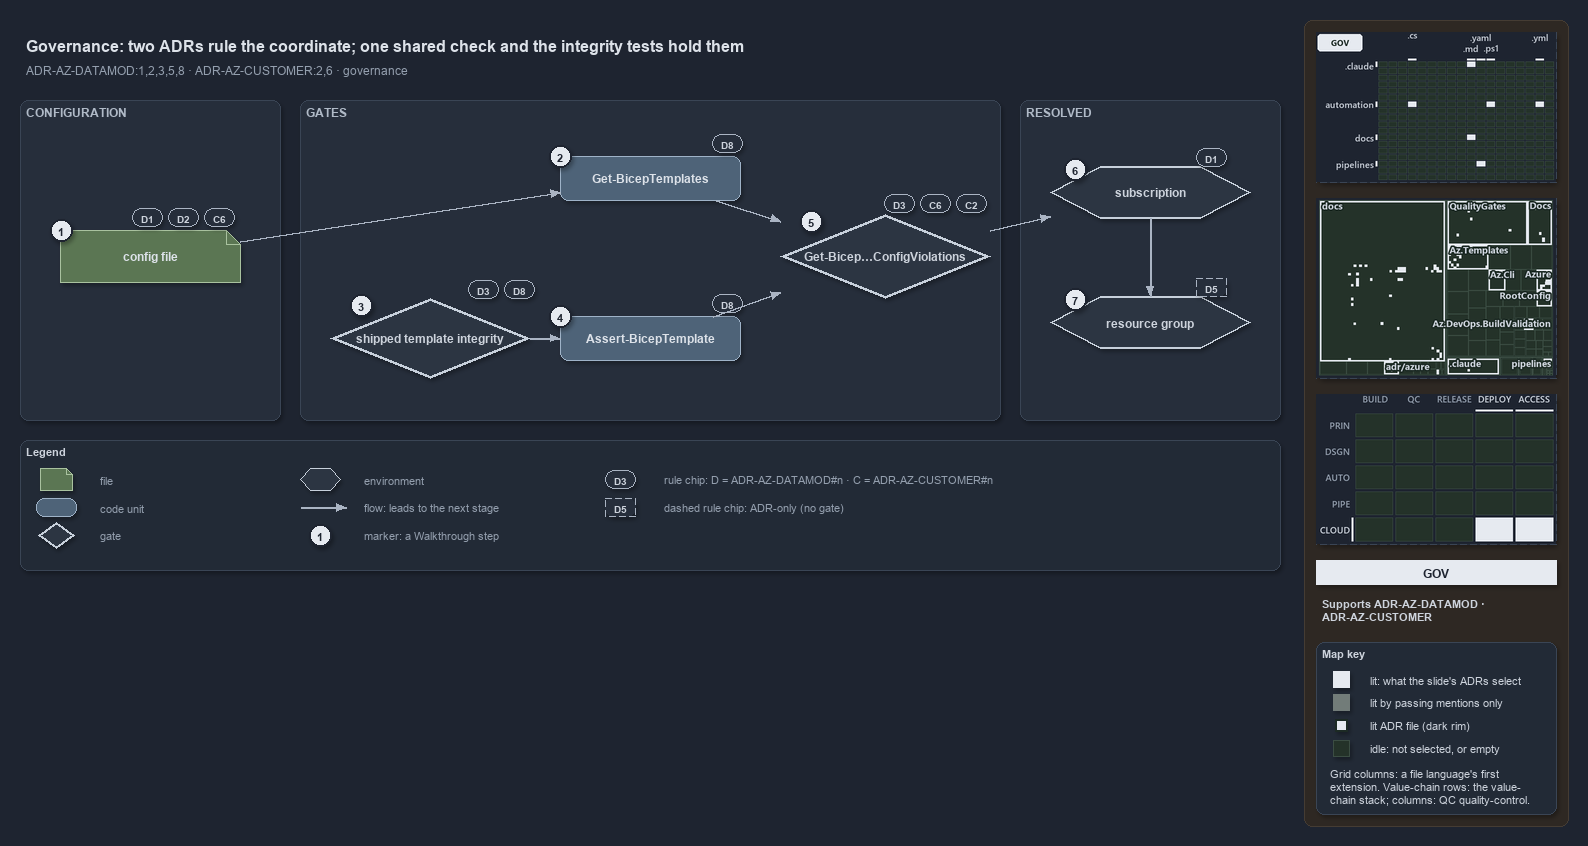

The diagram above was exported from draw.io. Its source (the exported page's mxGraphModel, read from the mxfile embedded in the PNG):
<mxGraphModel dx="1024" dy="768" grid="0" gridSize="10" guides="1" tooltips="1" connect="1" arrows="1" fold="1" page="1" pageScale="1" pageWidth="1572" pageHeight="660" background="#1E2430" math="0" shadow="1">
  <root>
    <mxCell id="0" />
    <mxCell id="1" parent="0" />
    <mxCell id="sidebar-bg" value="" style="rounded=1;arcSize=2;html=1;fillColor=#2E2823;strokeColor=#453C33;shadow=0;" vertex="1" parent="1">
      <mxGeometry x="1304" y="4" width="264" height="806" as="geometry" />
    </mxCell>
    <mxCell id="title" value="Governance: two ADRs rule the coordinate; one shared check and the integrity tests hold them" style="text;html=1;align=left;verticalAlign=middle;fontSize=16;fontStyle=1;fontColor=#DDE2E9;" vertex="1" parent="1">
      <mxGeometry x="20" y="14" width="1260" height="30" as="geometry" />
    </mxCell>
    <mxCell id="subtitle" value="ADR-AZ-DATAMOD:1,2,3,5,8 · ADR-AZ-CUSTOMER:2,6 · governance" style="text;html=1;align=left;verticalAlign=middle;fontSize=12;fontColor=#949FAE;" vertex="1" parent="1">
      <mxGeometry x="20" y="44" width="1240" height="20" as="geometry" />
    </mxCell>
    <mxCell id="band-config" value="CONFIGURATION" style="rounded=1;html=1;arcSize=3;fillColor=#262E3B;strokeColor=#3A4555;verticalAlign=top;align=left;spacingLeft=8;fontStyle=1;fontSize=12;fontColor=#B0BAC7;" vertex="1" parent="1">
      <mxGeometry x="20" y="84" width="260" height="320" as="geometry" />
    </mxCell>
    <mxCell id="band-gates" value="GATES" style="rounded=1;html=1;arcSize=3;fillColor=#262E3B;strokeColor=#3A4555;verticalAlign=top;align=left;spacingLeft=8;fontStyle=1;fontSize=12;fontColor=#B0BAC7;" vertex="1" parent="1">
      <mxGeometry x="300" y="84" width="700" height="320" as="geometry" />
    </mxCell>
    <mxCell id="band-resolved" value="RESOLVED" style="rounded=1;html=1;arcSize=3;fillColor=#262E3B;strokeColor=#3A4555;verticalAlign=top;align=left;spacingLeft=8;fontStyle=1;fontSize=12;fontColor=#B0BAC7;" vertex="1" parent="1">
      <mxGeometry x="1020" y="84" width="260" height="320" as="geometry" />
    </mxCell>
    <mxCell id="f-config" value="&lt;b&gt;config file&lt;/b&gt;" style="shape=note;size=14;whiteSpace=wrap;html=1;fillColor=#5B7653;strokeColor=#A9C29F;fontColor=#DDE2E9;fontSize=12;" vertex="1" parent="1">
      <mxGeometry x="60" y="214" width="180" height="52" as="geometry" />
    </mxCell>
    <mxCell id="c-gbt" value="&lt;b&gt;Get-BicepTemplates&lt;/b&gt;" style="rounded=1;whiteSpace=wrap;html=1;arcSize=20;fillColor=#4E6378;strokeColor=#9FB3C8;fontColor=#DDE2E9;fontSize=12;" vertex="1" parent="1">
      <mxGeometry x="560" y="140" width="180" height="44" as="geometry" />
    </mxCell>
    <mxCell id="g-integrity" value="&lt;b&gt;shipped template integrity&lt;/b&gt;" style="rhombus;whiteSpace=wrap;html=1;fillColor=#2C3542;strokeColor=#C7D0DB;strokeWidth=3;fontColor=#CDD3DC;fontSize=12;" vertex="1" parent="1">
      <mxGeometry x="330" y="282" width="200" height="80" as="geometry" />
    </mxCell>
    <mxCell id="c-abt" value="&lt;b&gt;Assert-BicepTemplate&lt;/b&gt;" style="rounded=1;whiteSpace=wrap;html=1;arcSize=20;fillColor=#4E6378;strokeColor=#9FB3C8;fontColor=#DDE2E9;fontSize=12;" vertex="1" parent="1">
      <mxGeometry x="560" y="300" width="180" height="44" as="geometry" />
    </mxCell>
    <mxCell id="g-check" value="&lt;b&gt;Get-Bicep…ConfigViolations&lt;/b&gt;" style="rhombus;whiteSpace=wrap;html=1;fillColor=#2C3542;strokeColor=#C7D0DB;strokeWidth=3;fontColor=#CDD3DC;fontSize=12;" vertex="1" parent="1">
      <mxGeometry x="780" y="198" width="210" height="84" as="geometry" />
    </mxCell>
    <mxCell id="e-sub" value="&lt;b&gt;subscription&lt;/b&gt;" style="shape=hexagon;perimeter=hexagonPerimeter2;whiteSpace=wrap;html=1;fillColor=#2C3542;strokeColor=#C7D0DB;strokeWidth=2;fontColor=#CDD3DC;fontSize=12;" vertex="1" parent="1">
      <mxGeometry x="1050" y="150" width="200" height="52" as="geometry" />
    </mxCell>
    <mxCell id="e-rg" value="&lt;b&gt;resource group&lt;/b&gt;" style="shape=hexagon;perimeter=hexagonPerimeter2;whiteSpace=wrap;html=1;fillColor=#2C3542;strokeColor=#C7D0DB;strokeWidth=2;fontColor=#CDD3DC;fontSize=12;" vertex="1" parent="1">
      <mxGeometry x="1050" y="280" width="200" height="52" as="geometry" />
    </mxCell>
    <mxCell id="e-config-gbt" value="" style="edgeStyle=orthogonalEdgeStyle;rounded=1;html=1;fontSize=10;fontColor=#CDD3DC;endArrow=block;strokeColor=#AAB4C3;shadow=0;" edge="1" parent="1" source="f-config" target="c-gbt">
      <mxGeometry relative="1" as="geometry" />
    </mxCell>
    <mxCell id="e-integrity-abt" value="" style="edgeStyle=orthogonalEdgeStyle;rounded=1;html=1;fontSize=10;fontColor=#CDD3DC;endArrow=block;strokeColor=#AAB4C3;shadow=0;" edge="1" parent="1" source="g-integrity" target="c-abt">
      <mxGeometry relative="1" as="geometry" />
    </mxCell>
    <mxCell id="e-gbt-check" value="" style="edgeStyle=orthogonalEdgeStyle;rounded=1;html=1;fontSize=10;fontColor=#CDD3DC;endArrow=block;strokeColor=#AAB4C3;shadow=0;" edge="1" parent="1" source="c-gbt" target="g-check">
      <mxGeometry relative="1" as="geometry" />
    </mxCell>
    <mxCell id="e-abt-check" value="" style="edgeStyle=orthogonalEdgeStyle;rounded=1;html=1;fontSize=10;fontColor=#CDD3DC;endArrow=block;strokeColor=#AAB4C3;shadow=0;" edge="1" parent="1" source="c-abt" target="g-check">
      <mxGeometry relative="1" as="geometry" />
    </mxCell>
    <mxCell id="e-check-sub" value="" style="edgeStyle=orthogonalEdgeStyle;rounded=1;html=1;fontSize=10;fontColor=#CDD3DC;endArrow=block;strokeColor=#AAB4C3;shadow=0;" edge="1" parent="1" source="g-check" target="e-sub">
      <mxGeometry relative="1" as="geometry" />
    </mxCell>
    <mxCell id="e-sub-rg" value="" style="edgeStyle=orthogonalEdgeStyle;rounded=1;html=1;fontSize=10;fontColor=#CDD3DC;endArrow=block;strokeColor=#AAB4C3;shadow=0;" edge="1" parent="1" source="e-sub" target="e-rg">
      <mxGeometry relative="1" as="geometry" />
    </mxCell>
    <mxCell id="mark-1" value="1" style="ellipse;html=1;fillColor=#E6EAF0;strokeColor=#1E2430;strokeWidth=2;fontColor=#1E2430;fontStyle=1;fontSize=11;" vertex="1" parent="1">
      <mxGeometry x="50" y="203" width="22" height="22" as="geometry" />
    </mxCell>
    <mxCell id="mark-2" value="2" style="ellipse;html=1;fillColor=#E6EAF0;strokeColor=#1E2430;strokeWidth=2;fontColor=#1E2430;fontStyle=1;fontSize=11;" vertex="1" parent="1">
      <mxGeometry x="549" y="129" width="22" height="22" as="geometry" />
    </mxCell>
    <mxCell id="mark-3" value="3" style="ellipse;html=1;fillColor=#E6EAF0;strokeColor=#1E2430;strokeWidth=2;fontColor=#1E2430;fontStyle=1;fontSize=11;" vertex="1" parent="1">
      <mxGeometry x="350" y="278" width="22" height="22" as="geometry" />
    </mxCell>
    <mxCell id="mark-4" value="4" style="ellipse;html=1;fillColor=#E6EAF0;strokeColor=#1E2430;strokeWidth=2;fontColor=#1E2430;fontStyle=1;fontSize=11;" vertex="1" parent="1">
      <mxGeometry x="549" y="289" width="22" height="22" as="geometry" />
    </mxCell>
    <mxCell id="mark-5" value="5" style="ellipse;html=1;fillColor=#E6EAF0;strokeColor=#1E2430;strokeWidth=2;fontColor=#1E2430;fontStyle=1;fontSize=11;" vertex="1" parent="1">
      <mxGeometry x="800" y="194" width="22" height="22" as="geometry" />
    </mxCell>
    <mxCell id="mark-6" value="6" style="ellipse;html=1;fillColor=#E6EAF0;strokeColor=#1E2430;strokeWidth=2;fontColor=#1E2430;fontStyle=1;fontSize=11;" vertex="1" parent="1">
      <mxGeometry x="1064" y="142" width="22" height="22" as="geometry" />
    </mxCell>
    <mxCell id="mark-7" value="7" style="ellipse;html=1;fillColor=#E6EAF0;strokeColor=#1E2430;strokeWidth=2;fontColor=#1E2430;fontStyle=1;fontSize=11;" vertex="1" parent="1">
      <mxGeometry x="1064" y="272" width="22" height="22" as="geometry" />
    </mxCell>
    <mxCell id="chip-config-d1" value="D1" style="rounded=1;arcSize=50;whiteSpace=wrap;html=1;fillColor=#262E3B;strokeColor=#AAB4C3;fontColor=#CDD3DC;fontStyle=1;fontSize=10.5;" vertex="1" parent="1">
      <mxGeometry x="132" y="192" width="30" height="18" as="geometry" />
    </mxCell>
    <mxCell id="chip-config-d2" value="D2" style="rounded=1;arcSize=50;whiteSpace=wrap;html=1;fillColor=#262E3B;strokeColor=#AAB4C3;fontColor=#CDD3DC;fontStyle=1;fontSize=10.5;" vertex="1" parent="1">
      <mxGeometry x="168" y="192" width="30" height="18" as="geometry" />
    </mxCell>
    <mxCell id="chip-config-c6" value="C6" style="rounded=1;arcSize=50;whiteSpace=wrap;html=1;fillColor=#262E3B;strokeColor=#AAB4C3;fontColor=#CDD3DC;fontStyle=1;fontSize=10.5;" vertex="1" parent="1">
      <mxGeometry x="204" y="192" width="30" height="18" as="geometry" />
    </mxCell>
    <mxCell id="chip-gbt-d8" value="D8" style="rounded=1;arcSize=50;whiteSpace=wrap;html=1;fillColor=#262E3B;strokeColor=#AAB4C3;fontColor=#CDD3DC;fontStyle=1;fontSize=10.5;" vertex="1" parent="1">
      <mxGeometry x="712" y="118" width="30" height="18" as="geometry" />
    </mxCell>
    <mxCell id="chip-abt-d8" value="D8" style="rounded=1;arcSize=50;whiteSpace=wrap;html=1;fillColor=#262E3B;strokeColor=#AAB4C3;fontColor=#CDD3DC;fontStyle=1;fontSize=10.5;" vertex="1" parent="1">
      <mxGeometry x="712" y="278" width="30" height="18" as="geometry" />
    </mxCell>
    <mxCell id="chip-integrity-d3" value="D3" style="rounded=1;arcSize=50;whiteSpace=wrap;html=1;fillColor=#262E3B;strokeColor=#AAB4C3;fontColor=#CDD3DC;fontStyle=1;fontSize=10.5;" vertex="1" parent="1">
      <mxGeometry x="468" y="264" width="30" height="18" as="geometry" />
    </mxCell>
    <mxCell id="chip-integrity-d8" value="D8" style="rounded=1;arcSize=50;whiteSpace=wrap;html=1;fillColor=#262E3B;strokeColor=#AAB4C3;fontColor=#CDD3DC;fontStyle=1;fontSize=10.5;" vertex="1" parent="1">
      <mxGeometry x="504" y="264" width="30" height="18" as="geometry" />
    </mxCell>
    <mxCell id="chip-check-d3" value="D3" style="rounded=1;arcSize=50;whiteSpace=wrap;html=1;fillColor=#262E3B;strokeColor=#AAB4C3;fontColor=#CDD3DC;fontStyle=1;fontSize=10.5;" vertex="1" parent="1">
      <mxGeometry x="884" y="178" width="30" height="18" as="geometry" />
    </mxCell>
    <mxCell id="chip-check-c6" value="C6" style="rounded=1;arcSize=50;whiteSpace=wrap;html=1;fillColor=#262E3B;strokeColor=#AAB4C3;fontColor=#CDD3DC;fontStyle=1;fontSize=10.5;" vertex="1" parent="1">
      <mxGeometry x="920" y="178" width="30" height="18" as="geometry" />
    </mxCell>
    <mxCell id="chip-check-c2" value="C2" style="rounded=1;arcSize=50;whiteSpace=wrap;html=1;fillColor=#262E3B;strokeColor=#AAB4C3;fontColor=#CDD3DC;fontStyle=1;fontSize=10.5;" vertex="1" parent="1">
      <mxGeometry x="956" y="178" width="30" height="18" as="geometry" />
    </mxCell>
    <mxCell id="chip-sub-d1" value="D1" style="rounded=1;arcSize=50;whiteSpace=wrap;html=1;fillColor=#262E3B;strokeColor=#AAB4C3;fontColor=#CDD3DC;fontStyle=1;fontSize=10.5;" vertex="1" parent="1">
      <mxGeometry x="1196" y="132" width="30" height="18" as="geometry" />
    </mxCell>
    <mxCell id="chip-rg-d5" value="D5" style="rounded=1;arcSize=50;whiteSpace=wrap;html=1;fillColor=#262E3B;strokeColor=#AAB4C3;fontColor=#CDD3DC;fontStyle=1;fontSize=10.5;dashed=1;" vertex="1" parent="1">
      <mxGeometry x="1196" y="262" width="30" height="18" as="geometry" />
    </mxCell>
    <mxCell id="legend" value="&lt;b&gt;Legend&lt;/b&gt;" style="rounded=1;whiteSpace=wrap;html=1;arcSize=6;fillColor=#222A36;strokeColor=#3A4555;align=left;verticalAlign=top;spacing=8;fontSize=11;fontColor=#CDD3DC;" vertex="1" parent="1">
      <mxGeometry x="20" y="424" width="1260" height="130" as="geometry" />
    </mxCell>
    <mxCell id="lg-0-0" value="" style="shape=note;size=6;html=1;fillColor=#5B7653;strokeColor=#A9C29F;" vertex="1" parent="1">
      <mxGeometry x="40" y="452" width="32" height="22" as="geometry" />
    </mxCell>
    <mxCell id="lg-0-0-t" value="file" style="text;html=1;align=left;verticalAlign=middle;fontSize=11;fontColor=#949FAE;" vertex="1" parent="1">
      <mxGeometry x="94" y="453" width="200" height="20" as="geometry" />
    </mxCell>
    <mxCell id="lg-0-1" value="" style="rounded=1;html=1;arcSize=20;fillColor=#4E6378;strokeColor=#9FB3C8;" vertex="1" parent="1">
      <mxGeometry x="36" y="482" width="40" height="18" as="geometry" />
    </mxCell>
    <mxCell id="lg-0-1-t" value="code unit" style="text;html=1;align=left;verticalAlign=middle;fontSize=11;fontColor=#949FAE;" vertex="1" parent="1">
      <mxGeometry x="94" y="481" width="200" height="20" as="geometry" />
    </mxCell>
    <mxCell id="lg-0-2" value="" style="rhombus;html=1;fillColor=#2C3542;strokeColor=#C7D0DB;strokeWidth=2;fontColor=#CDD3DC;" vertex="1" parent="1">
      <mxGeometry x="38" y="506" width="36" height="26" as="geometry" />
    </mxCell>
    <mxCell id="lg-0-2-t" value="gate" style="text;html=1;align=left;verticalAlign=middle;fontSize=11;fontColor=#949FAE;" vertex="1" parent="1">
      <mxGeometry x="94" y="509" width="200" height="20" as="geometry" />
    </mxCell>
    <mxCell id="lg-1-0" value="" style="shape=hexagon;perimeter=hexagonPerimeter2;html=1;fillColor=#2C3542;strokeColor=#C7D0DB;fontColor=#CDD3DC;" vertex="1" parent="1">
      <mxGeometry x="300" y="452" width="40" height="22" as="geometry" />
    </mxCell>
    <mxCell id="lg-1-0-t" value="environment" style="text;html=1;align=left;verticalAlign=middle;fontSize=11;fontColor=#949FAE;" vertex="1" parent="1">
      <mxGeometry x="358" y="453" width="220" height="20" as="geometry" />
    </mxCell>
    <mxCell id="lg-1-1-a" value="" style="text;html=1;strokeColor=none;fillColor=none;" vertex="1" parent="1">
      <mxGeometry x="300" y="491" width="1" height="1" as="geometry" />
    </mxCell>
    <mxCell id="lg-1-1-b" value="" style="text;html=1;strokeColor=none;fillColor=none;" vertex="1" parent="1">
      <mxGeometry x="346" y="491" width="1" height="1" as="geometry" />
    </mxCell>
    <mxCell id="lg-1-1" value="" style="edgeStyle=orthogonalEdgeStyle;rounded=1;html=1;fontSize=10;fontColor=#CDD3DC;endArrow=block;strokeColor=#AAB4C3;shadow=0;" edge="1" parent="1" source="lg-1-1-a" target="lg-1-1-b">
      <mxGeometry relative="1" as="geometry" />
    </mxCell>
    <mxCell id="lg-1-1-t" value="flow: leads to the next stage" style="text;html=1;align=left;verticalAlign=middle;fontSize=11;fontColor=#949FAE;" vertex="1" parent="1">
      <mxGeometry x="358" y="481" width="220" height="20" as="geometry" />
    </mxCell>
    <mxCell id="lg-1-2" value="1" style="ellipse;html=1;fillColor=#E6EAF0;strokeColor=#1E2430;strokeWidth=2;fontColor=#1E2430;fontStyle=1;fontSize=11;" vertex="1" parent="1">
      <mxGeometry x="309" y="508" width="22" height="22" as="geometry" />
    </mxCell>
    <mxCell id="lg-1-2-t" value="marker: a Walkthrough step" style="text;html=1;align=left;verticalAlign=middle;fontSize=11;fontColor=#949FAE;" vertex="1" parent="1">
      <mxGeometry x="358" y="509" width="220" height="20" as="geometry" />
    </mxCell>
    <mxCell id="lg-2-0" value="D3" style="rounded=1;arcSize=50;whiteSpace=wrap;html=1;fillColor=#262E3B;strokeColor=#AAB4C3;fontColor=#CDD3DC;fontStyle=1;fontSize=10.5;" vertex="1" parent="1">
      <mxGeometry x="605" y="454" width="30" height="18" as="geometry" />
    </mxCell>
    <mxCell id="lg-2-0-t" value="rule chip: D = ADR-AZ-DATAMOD#n · C = ADR-AZ-CUSTOMER#n" style="text;html=1;align=left;verticalAlign=middle;fontSize=11;fontColor=#949FAE;" vertex="1" parent="1">
      <mxGeometry x="658" y="453" width="500" height="20" as="geometry" />
    </mxCell>
    <mxCell id="lg-2-1" value="D5" style="rounded=1;arcSize=50;whiteSpace=wrap;html=1;fillColor=#262E3B;strokeColor=#AAB4C3;fontColor=#CDD3DC;fontStyle=1;fontSize=10.5;dashed=1;" vertex="1" parent="1">
      <mxGeometry x="605" y="482" width="30" height="18" as="geometry" />
    </mxCell>
    <mxCell id="lg-2-1-t" value="dashed rule chip: ADR-only (no gate)" style="text;html=1;align=left;verticalAlign=middle;fontSize=11;fontColor=#949FAE;" vertex="1" parent="1">
      <mxGeometry x="658" y="481" width="500" height="20" as="geometry" />
    </mxCell>
    <mxCell id="minimap-grid" value="" style="shape=image;imageAspect=0;rounded=1;arcSize=4;whiteSpace=wrap;html=1;fillColor=#262E3B;strokeColor=#3A4555;dashed=1;fontColor=#949FAE;fontSize=11;image=data:image/png,(base64 omitted: 12364 chars);" vertex="1" parent="1">
      <mxGeometry x="1316" y="16" width="240" height="150" as="geometry" />
    </mxCell>
    <mxCell id="minimap-tree" value="" style="shape=image;imageAspect=0;rounded=1;arcSize=4;whiteSpace=wrap;html=1;fillColor=#262E3B;strokeColor=#3A4555;dashed=1;fontColor=#949FAE;fontSize=11;image=data:image/png,(base64 omitted: 32944 chars);" vertex="1" parent="1">
      <mxGeometry x="1316" y="182" width="240" height="180" as="geometry" />
    </mxCell>
    <mxCell id="minimap-chain" value="" style="shape=image;imageAspect=0;rounded=1;arcSize=4;whiteSpace=wrap;html=1;fillColor=#262E3B;strokeColor=#3A4555;dashed=1;fontColor=#949FAE;fontSize=11;image=data:image/png,(base64 omitted: 13548 chars);" vertex="1" parent="1">
      <mxGeometry x="1316" y="378" width="240" height="150" as="geometry" />
    </mxCell>
    <mxCell id="lens-badge" value="GOV" style="rounded=0;whiteSpace=wrap;html=1;align=center;verticalAlign=middle;fontSize=12;fontStyle=1;fontColor=#1E2430;fillColor=#E6EAF0;strokeColor=none;" vertex="1" parent="1">
      <mxGeometry x="1316" y="544" width="240" height="24" as="geometry" />
    </mxCell>
    <mxCell id="supports" value="&lt;b&gt;Supports&lt;/b&gt; ADR-AZ-DATAMOD &amp;#183;&lt;br&gt;ADR-AZ-CUSTOMER" style="text;html=1;whiteSpace=wrap;align=left;verticalAlign=top;fontSize=11;fontColor=#CDD3DC;" vertex="1" parent="1">
      <mxGeometry x="1316" y="576" width="240" height="38" as="geometry" />
    </mxCell>
    <mxCell id="mapkey" value="&lt;b&gt;Map key&lt;/b&gt;" style="rounded=1;arcSize=6;whiteSpace=wrap;html=1;align=left;verticalAlign=top;fontSize=11;fontColor=#CDD3DC;fillColor=#222A36;strokeColor=#3A4555;spacingLeft=8;spacingTop=2;" vertex="1" parent="1">
      <mxGeometry x="1316" y="626" width="240" height="172" as="geometry" />
    </mxCell>
    <mxCell id="mapkey-lit" value="" style="rounded=0;html=1;fillColor=#E6EAF0;strokeColor=#E6EAF0;" vertex="1" parent="1">
      <mxGeometry x="1333.0" y="655.0" width="16" height="16" as="geometry" />
    </mxCell>
    <mxCell id="mapkey-lit-text" value="lit: what the slide's ADRs select" style="text;html=1;align=left;verticalAlign=middle;fontSize=11;fontColor=#CDD3DC;" vertex="1" parent="1">
      <mxGeometry x="1364" y="653" width="184" height="20" as="geometry" />
    </mxCell>
    <mxCell id="mapkey-touched" value="" style="rounded=0;html=1;fillColor=#727C79;strokeColor=#727C79;" vertex="1" parent="1">
      <mxGeometry x="1333.0" y="678.0" width="16" height="16" as="geometry" />
    </mxCell>
    <mxCell id="mapkey-touched-text" value="lit by passing mentions only" style="text;html=1;align=left;verticalAlign=middle;fontSize=11;fontColor=#CDD3DC;" vertex="1" parent="1">
      <mxGeometry x="1364" y="676" width="184" height="20" as="geometry" />
    </mxCell>
    <mxCell id="mapkey-adr" value="" style="rounded=0;html=1;fillColor=#E6EAF0;strokeColor=#1C2A24;strokeWidth=2;" vertex="1" parent="1">
      <mxGeometry x="1335.0" y="703.0" width="12" height="12" as="geometry" />
    </mxCell>
    <mxCell id="mapkey-adr-text" value="lit ADR file (dark rim)" style="text;html=1;align=left;verticalAlign=middle;fontSize=11;fontColor=#CDD3DC;" vertex="1" parent="1">
      <mxGeometry x="1364" y="699" width="184" height="20" as="geometry" />
    </mxCell>
    <mxCell id="mapkey-idle" value="" style="rounded=0;html=1;fillColor=#243229;strokeColor=#3B4D43;" vertex="1" parent="1">
      <mxGeometry x="1333.0" y="724.0" width="16" height="16" as="geometry" />
    </mxCell>
    <mxCell id="mapkey-idle-text" value="idle: not selected, or empty" style="text;html=1;align=left;verticalAlign=middle;fontSize=11;fontColor=#CDD3DC;" vertex="1" parent="1">
      <mxGeometry x="1364" y="722" width="184" height="20" as="geometry" />
    </mxCell>
    <mxCell id="mapkey-codes" value="Grid columns: a file language's first&lt;br&gt;extension. Value-chain rows: the value-&lt;br&gt;chain stack; columns: QC quality-control." style="text;html=1;align=left;verticalAlign=top;whiteSpace=wrap;fontSize=11;fontColor=#CDD3DC;" vertex="1" parent="1">
      <mxGeometry x="1324" y="746" width="224" height="46" as="geometry" />
    </mxCell>
  </root>
</mxGraphModel>